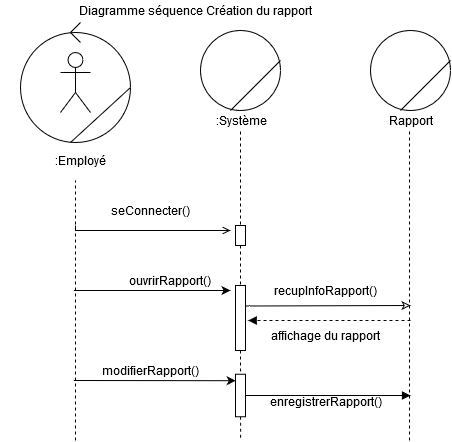

The diagram above was exported from draw.io. Its source (the exported page's mxGraphModel, read from the mxfile embedded in the PNG):
<mxGraphModel dx="1865" dy="1744" grid="1" gridSize="10" guides="1" tooltips="1" connect="1" arrows="1" fold="1" page="1" pageScale="1" pageWidth="827" pageHeight="1169" math="0" shadow="0">
  <root>
    <mxCell id="0" />
    <mxCell id="1" parent="0" />
    <mxCell id="cl-zD3L_dBCYYRJ09Fxj-2" value="" style="endArrow=none;html=1;dashed=1;" parent="1" edge="1">
      <mxGeometry width="50" height="50" relative="1" as="geometry">
        <mxPoint x="55" y="410" as="sourcePoint" />
        <mxPoint x="55" y="150" as="targetPoint" />
      </mxGeometry>
    </mxCell>
    <mxCell id="cl-zD3L_dBCYYRJ09Fxj-8" value="" style="edgeStyle=orthogonalEdgeStyle;rounded=0;orthogonalLoop=1;jettySize=auto;html=1;endArrow=open;endFill=0;" parent="1" edge="1">
      <mxGeometry relative="1" as="geometry">
        <mxPoint x="55" y="195" as="sourcePoint" />
        <mxPoint x="210" y="200" as="targetPoint" />
        <Array as="points">
          <mxPoint x="55" y="200" />
        </Array>
      </mxGeometry>
    </mxCell>
    <mxCell id="cl-zD3L_dBCYYRJ09Fxj-9" value="seConnecter()" style="text;html=1;strokeColor=none;fillColor=none;align=center;verticalAlign=middle;whiteSpace=wrap;rounded=0;" parent="1" vertex="1">
      <mxGeometry x="80" y="170" width="100" height="20" as="geometry" />
    </mxCell>
    <mxCell id="cl-zD3L_dBCYYRJ09Fxj-12" value="" style="endArrow=none;dashed=1;html=1;entryX=0.5;entryY=1;entryDx=0;entryDy=0;" parent="1" edge="1">
      <mxGeometry width="50" height="50" relative="1" as="geometry">
        <mxPoint x="220" y="320" as="sourcePoint" />
        <mxPoint x="220" y="100" as="targetPoint" />
      </mxGeometry>
    </mxCell>
    <mxCell id="cl-zD3L_dBCYYRJ09Fxj-13" value="" style="rounded=0;whiteSpace=wrap;html=1;rotation=90;" parent="1" vertex="1">
      <mxGeometry x="210" y="200" width="20" height="10" as="geometry" />
    </mxCell>
    <mxCell id="cl-zD3L_dBCYYRJ09Fxj-15" value="" style="endArrow=classic;html=1;entryX=1;entryY=1;entryDx=0;entryDy=0;" parent="1" target="cl-zD3L_dBCYYRJ09Fxj-16" edge="1">
      <mxGeometry width="50" height="50" relative="1" as="geometry">
        <mxPoint x="53.33" y="260" as="sourcePoint" />
        <mxPoint x="353.33" y="260" as="targetPoint" />
      </mxGeometry>
    </mxCell>
    <mxCell id="cl-zD3L_dBCYYRJ09Fxj-16" value="ouvrirRapport()" style="text;html=1;strokeColor=none;fillColor=none;align=center;verticalAlign=middle;whiteSpace=wrap;rounded=0;" parent="1" vertex="1">
      <mxGeometry x="90" y="240" width="120" height="20" as="geometry" />
    </mxCell>
    <mxCell id="p91zW3HFdWYOWKNGkeus-2" style="edgeStyle=orthogonalEdgeStyle;rounded=0;orthogonalLoop=1;jettySize=auto;html=1;dashed=1;endArrow=none;endFill=0;" parent="1" source="p91zW3HFdWYOWKNGkeus-5" edge="1">
      <mxGeometry relative="1" as="geometry">
        <mxPoint x="220" y="410" as="targetPoint" />
      </mxGeometry>
    </mxCell>
    <mxCell id="cl-zD3L_dBCYYRJ09Fxj-17" value="" style="rounded=0;whiteSpace=wrap;html=1;rotation=90;" parent="1" vertex="1">
      <mxGeometry x="187.5" y="282.5" width="65" height="10" as="geometry" />
    </mxCell>
    <mxCell id="cl-zD3L_dBCYYRJ09Fxj-28" value="recupInfoRapport()" style="text;html=1;strokeColor=none;fillColor=none;align=center;verticalAlign=middle;whiteSpace=wrap;rounded=0;" parent="1" vertex="1">
      <mxGeometry x="250" y="250" width="110" height="20" as="geometry" />
    </mxCell>
    <mxCell id="cl-zD3L_dBCYYRJ09Fxj-32" value="" style="endArrow=block;html=1;entryX=0.875;entryY=-0.033;entryDx=0;entryDy=0;entryPerimeter=0;dashed=1;endFill=1;" parent="1" edge="1">
      <mxGeometry width="50" height="50" relative="1" as="geometry">
        <mxPoint x="390" y="290" as="sourcePoint" />
        <mxPoint x="227.65999999999994" y="290" as="targetPoint" />
      </mxGeometry>
    </mxCell>
    <mxCell id="cl-zD3L_dBCYYRJ09Fxj-33" value="" style="edgeStyle=orthogonalEdgeStyle;rounded=0;orthogonalLoop=1;jettySize=auto;html=1;endArrow=classic;endFill=0;exitX=0.315;exitY=0.067;exitDx=0;exitDy=0;exitPerimeter=0;" parent="1" source="cl-zD3L_dBCYYRJ09Fxj-17" edge="1">
      <mxGeometry relative="1" as="geometry">
        <mxPoint x="229" y="275" as="sourcePoint" />
        <mxPoint x="390" y="275" as="targetPoint" />
        <Array as="points">
          <mxPoint x="229" y="276" />
        </Array>
      </mxGeometry>
    </mxCell>
    <mxCell id="cl-zD3L_dBCYYRJ09Fxj-34" value="affichage du rapport" style="text;html=1;strokeColor=none;fillColor=none;align=center;verticalAlign=middle;whiteSpace=wrap;rounded=0;" parent="1" vertex="1">
      <mxGeometry x="225" y="295" width="160" height="20" as="geometry" />
    </mxCell>
    <mxCell id="cl-zD3L_dBCYYRJ09Fxj-38" value="Diagramme séquence Création du rapport " style="text;html=1;strokeColor=none;fillColor=none;align=center;verticalAlign=middle;whiteSpace=wrap;rounded=0;" parent="1" vertex="1">
      <mxGeometry x="-20" y="-30" width="390" height="20" as="geometry" />
    </mxCell>
    <mxCell id="cl-zD3L_dBCYYRJ09Fxj-39" value="" style="endArrow=none;dashed=1;html=1;entryX=0.5;entryY=1;entryDx=0;entryDy=0;" parent="1" edge="1">
      <mxGeometry width="50" height="50" relative="1" as="geometry">
        <mxPoint x="389" y="410" as="sourcePoint" />
        <mxPoint x="389" y="100" as="targetPoint" />
      </mxGeometry>
    </mxCell>
    <mxCell id="p91zW3HFdWYOWKNGkeus-3" value="" style="endArrow=classic;html=1;entryX=0.152;entryY=0.98;entryDx=0;entryDy=0;entryPerimeter=0;" parent="1" target="p91zW3HFdWYOWKNGkeus-5" edge="1">
      <mxGeometry width="50" height="50" relative="1" as="geometry">
        <mxPoint x="53.32999999999993" y="350" as="sourcePoint" />
        <mxPoint x="200" y="350" as="targetPoint" />
      </mxGeometry>
    </mxCell>
    <mxCell id="p91zW3HFdWYOWKNGkeus-4" value="modifierRapport()" style="text;html=1;strokeColor=none;fillColor=none;align=center;verticalAlign=middle;whiteSpace=wrap;rounded=0;" parent="1" vertex="1">
      <mxGeometry x="70" y="330" width="120" height="20" as="geometry" />
    </mxCell>
    <mxCell id="p91zW3HFdWYOWKNGkeus-7" style="edgeStyle=orthogonalEdgeStyle;rounded=0;orthogonalLoop=1;jettySize=auto;html=1;endArrow=block;endFill=1;" parent="1" source="p91zW3HFdWYOWKNGkeus-5" edge="1">
      <mxGeometry relative="1" as="geometry">
        <mxPoint x="390" y="365" as="targetPoint" />
      </mxGeometry>
    </mxCell>
    <mxCell id="p91zW3HFdWYOWKNGkeus-8" value="enregistrerRapport()" style="text;html=1;align=center;verticalAlign=middle;resizable=0;points=[];labelBackgroundColor=none;" parent="p91zW3HFdWYOWKNGkeus-7" vertex="1" connectable="0">
      <mxGeometry x="-0.1602" y="1" relative="1" as="geometry">
        <mxPoint x="10.86" y="6" as="offset" />
      </mxGeometry>
    </mxCell>
    <mxCell id="p91zW3HFdWYOWKNGkeus-5" value="" style="rounded=0;whiteSpace=wrap;html=1;rotation=90;" parent="1" vertex="1">
      <mxGeometry x="198.75" y="360" width="42.5" height="10" as="geometry" />
    </mxCell>
    <mxCell id="p91zW3HFdWYOWKNGkeus-6" style="edgeStyle=orthogonalEdgeStyle;rounded=0;orthogonalLoop=1;jettySize=auto;html=1;dashed=1;endArrow=none;endFill=0;" parent="1" source="cl-zD3L_dBCYYRJ09Fxj-17" target="p91zW3HFdWYOWKNGkeus-5" edge="1">
      <mxGeometry relative="1" as="geometry">
        <mxPoint x="220" y="410" as="targetPoint" />
        <mxPoint x="220" y="320" as="sourcePoint" />
      </mxGeometry>
    </mxCell>
    <mxCell id="fbfwudTLsJigpNDIQGKt-7" value="" style="endArrow=none;html=1;" edge="1" parent="1">
      <mxGeometry width="50" height="50" relative="1" as="geometry">
        <mxPoint x="50" y="2" as="sourcePoint" />
        <mxPoint x="60" y="-8" as="targetPoint" />
      </mxGeometry>
    </mxCell>
    <mxCell id="fbfwudTLsJigpNDIQGKt-9" value="" style="group" vertex="1" connectable="0" parent="1">
      <mxGeometry y="2" width="110" height="110" as="geometry" />
    </mxCell>
    <mxCell id="fbfwudTLsJigpNDIQGKt-1" value="" style="ellipse;whiteSpace=wrap;html=1;aspect=fixed;" vertex="1" parent="fbfwudTLsJigpNDIQGKt-9">
      <mxGeometry width="110" height="110" as="geometry" />
    </mxCell>
    <mxCell id="fbfwudTLsJigpNDIQGKt-2" value="" style="shape=umlActor;verticalLabelPosition=bottom;labelBackgroundColor=#ffffff;verticalAlign=top;html=1;outlineConnect=0;" vertex="1" parent="fbfwudTLsJigpNDIQGKt-9">
      <mxGeometry x="40" y="20" width="30" height="60" as="geometry" />
    </mxCell>
    <mxCell id="fbfwudTLsJigpNDIQGKt-4" value="" style="endArrow=none;html=1;entryX=1;entryY=0.5;entryDx=0;entryDy=0;" edge="1" parent="fbfwudTLsJigpNDIQGKt-9" target="fbfwudTLsJigpNDIQGKt-1">
      <mxGeometry width="50" height="50" relative="1" as="geometry">
        <mxPoint x="50" y="110" as="sourcePoint" />
        <mxPoint x="100" y="60" as="targetPoint" />
      </mxGeometry>
    </mxCell>
    <mxCell id="fbfwudTLsJigpNDIQGKt-8" value="" style="endArrow=none;html=1;" edge="1" parent="fbfwudTLsJigpNDIQGKt-9">
      <mxGeometry width="50" height="50" relative="1" as="geometry">
        <mxPoint x="50" as="sourcePoint" />
        <mxPoint x="60" y="10" as="targetPoint" />
      </mxGeometry>
    </mxCell>
    <mxCell id="fbfwudTLsJigpNDIQGKt-10" value=":Employé" style="text;html=1;strokeColor=none;fillColor=none;align=center;verticalAlign=middle;whiteSpace=wrap;rounded=0;" vertex="1" parent="1">
      <mxGeometry x="40" y="120" width="40" height="20" as="geometry" />
    </mxCell>
    <mxCell id="fbfwudTLsJigpNDIQGKt-11" value="" style="ellipse;whiteSpace=wrap;html=1;aspect=fixed;" vertex="1" parent="1">
      <mxGeometry x="180" width="80" height="80" as="geometry" />
    </mxCell>
    <mxCell id="fbfwudTLsJigpNDIQGKt-12" value="" style="endArrow=none;html=1;" edge="1" parent="1">
      <mxGeometry width="50" height="50" relative="1" as="geometry">
        <mxPoint x="210" y="80" as="sourcePoint" />
        <mxPoint x="260" y="30" as="targetPoint" />
      </mxGeometry>
    </mxCell>
    <mxCell id="fbfwudTLsJigpNDIQGKt-13" value=":Système" style="text;html=1;strokeColor=none;fillColor=none;align=center;verticalAlign=middle;whiteSpace=wrap;rounded=0;" vertex="1" parent="1">
      <mxGeometry x="201.25" y="80" width="40" height="20" as="geometry" />
    </mxCell>
    <mxCell id="fbfwudTLsJigpNDIQGKt-14" value="" style="ellipse;whiteSpace=wrap;html=1;aspect=fixed;" vertex="1" parent="1">
      <mxGeometry x="350" width="80" height="80" as="geometry" />
    </mxCell>
    <mxCell id="fbfwudTLsJigpNDIQGKt-15" value="" style="endArrow=none;html=1;" edge="1" parent="1">
      <mxGeometry width="50" height="50" relative="1" as="geometry">
        <mxPoint x="380" y="80" as="sourcePoint" />
        <mxPoint x="430" y="30" as="targetPoint" />
      </mxGeometry>
    </mxCell>
    <mxCell id="fbfwudTLsJigpNDIQGKt-16" value="Rapport" style="text;html=1;strokeColor=none;fillColor=none;align=center;verticalAlign=middle;whiteSpace=wrap;rounded=0;" vertex="1" parent="1">
      <mxGeometry x="371.25" y="80" width="40" height="20" as="geometry" />
    </mxCell>
  </root>
</mxGraphModel>